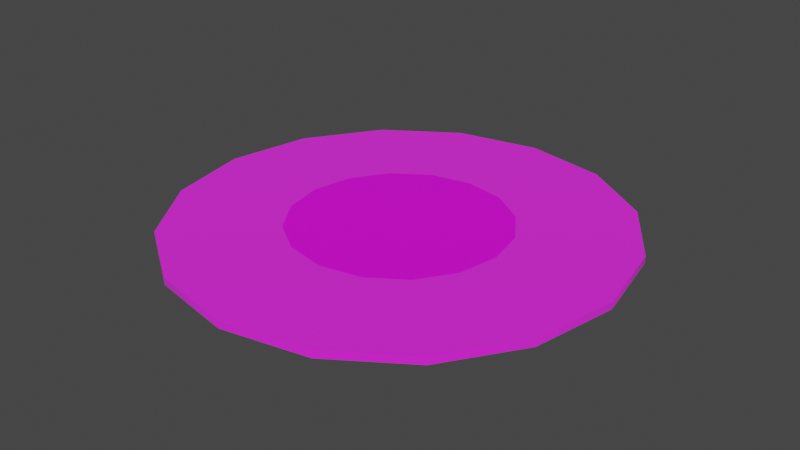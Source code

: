 # Source: coloriser.blend  (saved by Blender 2.82.7; exported with 4.5.12 LTS)
import bpy
from mathutils import Matrix  # noqa: F401  (used for matrix-valued properties, if any)

bpy.ops.wm.read_factory_settings(use_empty=True)
scene = bpy.context.scene
scene.name = 'Scene'

# ---- collections
col_collection = bpy.data.collections.new('Collection'); scene.collection.children.link(col_collection)

# ---- images (referenced by path relative to the original .blend; pixels are not part of the script)
import os
ASSET_DIR = os.environ.get("B2B_ASSET_DIR", "")  # directory of the original .blend (textures are referenced by path, not embedded)
HERE = os.path.dirname(os.path.abspath(__file__))  # packed textures are extracted next to this script under _unpacked/

def load_image(name, relpath, width, height, colorspace="sRGB"):
    """Load a texture the original file referenced (path relative to the .blend, or extracted next to this script)."""
    p = next((c for c in (os.path.join(HERE, relpath), os.path.join(ASSET_DIR, relpath)) if relpath and os.path.exists(c)), "")
    if p:
        img = bpy.data.images.load(p, check_existing=True)
        img.name = name
    else:  # same state as the original file: an image datablock whose file is absent (Cycles renders it pink)
        img = bpy.data.images.new(name, width, height)
        img.source = "FILE"
        img.filepath = "//" + (relpath or name)
    img.colorspace_settings.name = colorspace
    return img
img_texture_png = load_image('texture.png', 'texture.png', 1024, 1024, 'sRGB')
img_numbers_png = load_image('numbers.png', 'numbers.png', 1024, 1024, 'sRGB')

# ---- materials (node trees are filled in below, after node groups)
mat_color_ring = bpy.data.materials.new('color_ring')
mat_color_ring.alpha_threshold = 0.0
mat_color_ring.use_backface_culling = True
mat_color_ring.use_transparent_shadow = False
mat_color_ring.line_color = (0.0, 0.0, 0.0, 1.0)
mat_colorizer_legend = bpy.data.materials.new('colorizer_legend')
mat_colorizer_legend.use_transparent_shadow = False

# ---- material node trees
mat_color_ring.use_nodes = True; mat_color_ring.node_tree.nodes.clear()
_N = mat_color_ring.node_tree.nodes; _L = mat_color_ring.node_tree.links
n0 = _N.new('ShaderNodeOutputMaterial'); n0.name = 'Material Output'; n0.location = (300, 300)
n1 = _N.new('ShaderNodeBsdfPrincipled'); n1.name = 'Principled BSDF'; n1.location = (10, 300)
n1.distribution = 'GGX'
n1.subsurface_method = 'BURLEY'
n1.inputs[2].default_value = 1.0
n1.inputs[3].default_value = 1.45
n1.inputs[13].default_value = 1.0
n1.inputs[27].default_value = (0.0, 0.0, 0.0, 1.0)
n1.inputs[28].default_value = 1.0
n2 = _N.new('ShaderNodeTexImage'); n2.name = 'Image Texture'; n2.location = (-280, 270)
n2.image = img_texture_png
_L.new(n1.outputs[0], n0.inputs[0])
_L.new(n2.outputs[0], n1.inputs[0])
n0.is_active_output = True
mat_colorizer_legend.use_nodes = True; mat_colorizer_legend.node_tree.nodes.clear()
_N = mat_colorizer_legend.node_tree.nodes; _L = mat_colorizer_legend.node_tree.links
n0 = _N.new('ShaderNodeOutputMaterial'); n0.name = 'Material Output'; n0.location = (300, 300)
n1 = _N.new('ShaderNodeBsdfPrincipled'); n1.name = 'Principled BSDF'; n1.location = (10, 300)
n1.distribution = 'GGX'
n1.subsurface_method = 'BURLEY'
n1.inputs[3].default_value = 1.45
n1.inputs[27].default_value = (0.0, 0.0, 0.0, 1.0)
n1.inputs[28].default_value = 1.0
n2 = _N.new('ShaderNodeTexImage'); n2.name = 'Image Texture'; n2.location = (-280, 270)
n2.image = img_numbers_png
_L.new(n1.outputs[0], n0.inputs[0])
_L.new(n2.outputs[0], n1.inputs[0])
n0.is_active_output = True

# ---- world
world_world = bpy.data.worlds.new('World'); scene.world = world_world
world_world.use_nodes = True; world_world.node_tree.nodes.clear()
_N = world_world.node_tree.nodes; _L = world_world.node_tree.links
n0 = _N.new('ShaderNodeOutputWorld'); n0.name = 'World Output'; n0.location = (300, 300)
n1 = _N.new('ShaderNodeBackground'); n1.name = 'Background'; n1.location = (10, 300)
n1.inputs[0].default_value = (0.05088, 0.05088, 0.05088, 1.0)
_L.new(n1.outputs[0], n0.inputs[0])
n0.is_active_output = True
world_world.color = (0.05088, 0.05088, 0.05088)
world_world.use_sun_shadow = False
world_world.sun_shadow_jitter_overblur = 0.0

# ---- meshes
me_cube = bpy.data.meshes.new('Cube')
me_cube.from_pydata([(0.0, 60.0, -60.0), (-22.96, 55.43, -60.0), (-42.43, 42.43, -60.0), (-55.43, 22.96, -60.0), (-60.0, -2.623e-06, -60.0), (-55.43, -22.96, -60.0), (-42.43, -42.43, -60.0), (-22.96, -55.43, -60.0), (-9.06e-06, -60.0, -60.0), (22.96, -55.43, -60.0), (42.43, -42.43, -60.0), (55.43, -22.96, -60.0), (60.0, 7.155e-07, -60.0), (55.43, 22.96, -60.0), (42.43, 42.43, -60.0), (22.96, 55.43, -60.0), (0.0, 124.0, -60.0), (-47.45, 114.6, -60.0), (-87.68, 87.68, -60.0), (-114.6, 47.45, -60.0), (-124.0, -5.42e-06, -60.0), (-114.6, -47.45, -60.0), (-87.68, -87.68, -60.0), (-47.45, -114.6, -60.0), (-1.872e-05, -124.0, -60.0), (47.45, -114.6, -60.0), (87.68, -87.68, -60.0), (114.6, -47.45, -60.0), (124.0, 1.479e-06, -60.0), (114.6, 47.45, -60.0), (87.68, 87.68, -60.0), (47.45, 114.6, -60.0), (0.0, 124.0, -64.0), (-47.45, 114.6, -64.0), (-87.68, 87.68, -64.0), (-114.6, 47.45, -64.0), (-124.0, -5.42e-06, -64.0), (-114.6, -47.45, -64.0), (-87.68, -87.68, -64.0), (-47.45, -114.6, -64.0), (-1.872e-05, -124.0, -64.0), (47.45, -114.6, -64.0), (87.68, -87.68, -64.0), (114.6, -47.45, -64.0), (124.0, 1.479e-06, -64.0), (114.6, 47.45, -64.0), (87.68, 87.68, -64.0), (47.45, 114.6, -64.0), (0.0, 0.0, -60.0)], [], [(4, 20, 21, 5), (5, 21, 22, 6), (6, 22, 23, 7), (7, 23, 24, 8), (8, 24, 25, 9), (9, 25, 26, 10), (10, 26, 27, 11), (11, 27, 28, 12), (12, 28, 29, 13), (13, 29, 30, 14), (14, 30, 31, 15), (15, 31, 16, 0), (0, 16, 17, 1), (1, 17, 18, 2), (2, 18, 19, 3), (3, 19, 20, 4), (16, 31, 47, 32), (25, 24, 40, 41), (18, 17, 33, 34), (26, 25, 41, 42), (19, 18, 34, 35), (27, 26, 42, 43), (20, 19, 35, 36), (28, 27, 43, 44), (21, 20, 36, 37), (29, 28, 44, 45), (22, 21, 37, 38), (30, 29, 45, 46), (23, 22, 38, 39), (31, 30, 46, 47), (24, 23, 39, 40), (17, 16, 32, 33), (33, 32, 47, 46, 45, 44, 43, 42, 41, 40, 39, 38, 37, 36, 35, 34), (6, 7, 48), (7, 8, 48), (5, 6, 48), (4, 5, 48), (3, 4, 48), (2, 3, 48), (1, 2, 48), (0, 1, 48), (15, 0, 48), (14, 15, 48), (13, 14, 48), (12, 13, 48), (11, 12, 48), (10, 11, 48), (9, 10, 48), (8, 9, 48)])
me_cube.polygons.foreach_set('use_smooth', [True] * 49)
me_cube.polygons.foreach_set('material_index', [0, 0, 0, 0, 0, 0, 0, 0, 0, 0, 0, 0, 0, 0, 0, 0, 0, 0, 0, 0, 0, 0, 0, 0, 0, 0, 0, 0, 0, 0, 0, 0, 0, 1, 1, 1, 1, 1, 1, 1, 1, 1, 1, 1, 1, 1, 1, 1, 1])
_k = set([(16, 17), (16, 31), (17, 18), (18, 19), (19, 20), (20, 21), (21, 22), (22, 23), (23, 24), (24, 25), (25, 26), (26, 27), (27, 28), (28, 29), (29, 30), (30, 31), (32, 33), (32, 47), (33, 34), (34, 35), (35, 36), (36, 37), (37, 38), (38, 39), (39, 40), (40, 41), (41, 42), (42, 43), (43, 44), (44, 45), (45, 46), (46, 47)])
me_cube.attributes.new('sharp_edge', 'BOOLEAN', 'EDGE').data.foreach_set('value', [ (min(e.vertices), max(e.vertices)) in _k for e in me_cube.edges])
_uv = me_cube.uv_layers.new(name='UVMap')
_uv.uv.foreach_set('vector', [0.5133, 0.5231, 0.7516, 0.9357, 0.5657, 0.9988, 0.5035, 0.5264, 0.5035, 0.5264, 0.5657, 0.9988, 0.3698, 0.986, 0.4931, 0.5257, 0.4931, 0.5257, 0.3698, 0.986, 0.1937, 0.8992, 0.4838, 0.5211, 0.4838, 0.5211, 0.1937, 0.8992, 0.06427, 0.7516, 0.4769, 0.5133, 0.4769, 0.5133, 0.06427, 0.7516, 0.001164, 0.5657, 0.4736, 0.5035, 0.4736, 0.5035, 0.001164, 0.5657, 0.014, 0.3698, 0.4743, 0.4931, 0.4743, 0.4931, 0.014, 0.3698, 0.1008, 0.1937, 0.4789, 0.4838, 0.4789, 0.4838, 0.1008, 0.1937, 0.2484, 0.06427, 0.4867, 0.4769, 0.4867, 0.4769, 0.2484, 0.06427, 0.4343, 0.001164, 0.4965, 0.4736, 0.4965, 0.4736, 0.4343, 0.001164, 0.6302, 0.014, 0.5069, 0.4743, 0.5069, 0.4743, 0.6302, 0.014, 0.8063, 0.1008, 0.5162, 0.4789, 0.5162, 0.4789, 0.8063, 0.1008, 0.9357, 0.2484, 0.5231, 0.4867, 0.5231, 0.4867, 0.9357, 0.2484, 0.9988, 0.4343, 0.5264, 0.4965, 0.5264, 0.4965, 0.9988, 0.4343, 0.986, 0.6302, 0.5257, 0.5069, 0.5257, 0.5069, 0.986, 0.6302, 0.8992, 0.8063, 0.5211, 0.5162, 0.5211, 0.5162, 0.8992, 0.8063, 0.7516, 0.9357, 0.5133, 0.5231, 0.9286, 0.2525, 0.8013, 0.1074, 0.8013, 0.1074, 0.9286, 0.2525, 0.009317, 0.5646, 0.07139, 0.7475, 0.07139, 0.7475, 0.009317, 0.5646, 0.9781, 0.6281, 0.9907, 0.4354, 0.9907, 0.4354, 0.9781, 0.6281, 0.02195, 0.3719, 0.009317, 0.5646, 0.009317, 0.5646, 0.02195, 0.3719, 0.8926, 0.8013, 0.9781, 0.6281, 0.9781, 0.6281, 0.8926, 0.8013, 0.1074, 0.1987, 0.02195, 0.3719, 0.02195, 0.3719, 0.1074, 0.1987, 0.7475, 0.9286, 0.8926, 0.8013, 0.8926, 0.8013, 0.7475, 0.9286, 0.2525, 0.07139, 0.1074, 0.1987, 0.1074, 0.1987, 0.2525, 0.07139, 0.5646, 0.9907, 0.7475, 0.9286, 0.7475, 0.9286, 0.5646, 0.9907, 0.4354, 0.009317, 0.2525, 0.07139, 0.2525, 0.07139, 0.4354, 0.009317, 0.3719, 0.9781, 0.5646, 0.9907, 0.5646, 0.9907, 0.3719, 0.9781, 0.6281, 0.02195, 0.4354, 0.009317, 0.4354, 0.009317, 0.6281, 0.02195, 0.1987, 0.8926, 0.3719, 0.9781, 0.3719, 0.9781, 0.1987, 0.8926, 0.8013, 0.1074, 0.6281, 0.02195, 0.6281, 0.02195, 0.8013, 0.1074, 0.07139, 0.7475, 0.1987, 0.8926, 0.1987, 0.8926, 0.07139, 0.7475, 0.9907, 0.4354, 0.9286, 0.2525, 0.9286, 0.2525, 0.9907, 0.4354, 0.9907, 0.4354, 0.9286, 0.2525, 0.8013, 0.1074, 0.6281, 0.02195, 0.4354, 0.009317, 0.2525, 0.07139, 0.1074, 0.1987, 0.02195, 0.3719, 0.009317, 0.5646, 0.07139, 0.7475, 0.1987, 0.8926, 0.3719, 0.9781, 0.5646, 0.9907, 0.7475, 0.9286, 0.8926, 0.8013, 0.9781, 0.6281, 0.1562, 0.1562, 0.3151, 0.05006, 0.5025, 0.5025, 0.3151, 0.05006, 0.5025, 0.01278, 0.5025, 0.5025, 0.05006, 0.3151, 0.1562, 0.1562, 0.5025, 0.5025, 0.01278, 0.5025, 0.05006, 0.3151, 0.5025, 0.5025, 0.05006, 0.6899, 0.01278, 0.5025, 0.5025, 0.5025, 0.1562, 0.8487, 0.05006, 0.6899, 0.5025, 0.5025, 0.3151, 0.9549, 0.1562, 0.8487, 0.5025, 0.5025, 0.5025, 0.9921, 0.3151, 0.9549, 0.5025, 0.5025, 0.6899, 0.9549, 0.5025, 0.9921, 0.5025, 0.5025, 0.8487, 0.8487, 0.6899, 0.9549, 0.5025, 0.5025, 0.9549, 0.6899, 0.8487, 0.8487, 0.5025, 0.5025, 0.9921, 0.5025, 0.9549, 0.6899, 0.5025, 0.5025, 0.9549, 0.3151, 0.9921, 0.5025, 0.5025, 0.5025, 0.8487, 0.1562, 0.9549, 0.3151, 0.5025, 0.5025, 0.6899, 0.05006, 0.8487, 0.1562, 0.5025, 0.5025, 0.5025, 0.01278, 0.6899, 0.05006, 0.5025, 0.5025])
me_cube.materials.append(mat_color_ring)
me_cube.materials.append(mat_colorizer_legend)
me_cube.use_remesh_preserve_volume = False
me_cube.use_remesh_preserve_attributes = False
me_cube.use_mirror_vertex_groups = False
me_cube.update()
arm_armature = bpy.data.armatures.new('Armature')  # bones are not reproduced

# ---- objects
ob_armature = bpy.data.objects.new('armature', arm_armature)
ob_colorizer_ref = bpy.data.objects.new('colorizer_ref', me_cube)

# ---- transforms, parenting, visibility, modifiers, constraints
ob_armature.location = (0.0, 0.0, 0.0)
ob_armature.lineart.crease_threshold = 0.0
ob_colorizer_ref.location = (0.0, 0.0, 0.0)
ob_colorizer_ref.lock_rotations_4d = False
ob_colorizer_ref.empty_display_type = 'ARROWS'
ob_colorizer_ref.lineart.crease_threshold = 0.0
_vg = ob_colorizer_ref.vertex_groups.new(name='circ_1')
_vg.add([12, 28, 44], 1.0, 'REPLACE')
_vg = ob_colorizer_ref.vertex_groups.new(name='circ_2')
_vg.add([11, 27, 43], 1.0, 'REPLACE')
_vg = ob_colorizer_ref.vertex_groups.new(name='circ_3')
_vg.add([10, 26, 42], 1.0, 'REPLACE')
_vg = ob_colorizer_ref.vertex_groups.new(name='circ_4')
_vg.add([9, 25, 41], 1.0, 'REPLACE')
_vg = ob_colorizer_ref.vertex_groups.new(name='circ_5')
_vg.add([8, 24, 40, 48], 1.0, 'REPLACE')
_vg = ob_colorizer_ref.vertex_groups.new(name='circ_6')
_vg.add([7, 23, 39], 1.0, 'REPLACE')
_vg = ob_colorizer_ref.vertex_groups.new(name='circ_8')
_m = ob_colorizer_ref.modifiers.new('Armature', 'ARMATURE')
_m.object = ob_armature
_m.use_bone_envelopes = True
_m.use_vertex_groups = False

# ---- collection membership
scene.collection.objects.link(ob_armature)
col_collection.objects.link(ob_colorizer_ref)

# ---- scene / render settings (as saved in the file)
scene.frame_start = 1; scene.frame_end = 30; scene.frame_set(32)
scene.render.engine = 'BLENDER_EEVEE_NEXT'
scene.cycles.use_denoising = False
scene.cycles.samples = 128
scene.cycles.sampling_pattern = 'TABULATED_SOBOL'
scene.cycles.use_adaptive_sampling = False
scene.cycles.use_light_tree = False
scene.view_settings.view_transform = 'Filmic'
bpy.context.view_layer.update()

# ---- added for rendering (the .blend has no active camera and no usable light): camera, sun
cam_auto = bpy.data.cameras.new('AutoCamera')
cam_auto.lens = 50.0
cam_auto.sensor_width = 36.0
cam_auto.clip_end = 5695.31
ob_auto_camera = bpy.data.objects.new('AutoCamera', cam_auto)
scene.collection.objects.link(ob_auto_camera)
ob_auto_camera.location = (324.52, -389.425, 197.616)
ob_auto_camera.rotation_euler = (1.09748, -7.21219e-08, 0.694738)
scene.camera = ob_auto_camera
light_auto_sun = bpy.data.lights.new('AutoSun', 'SUN')
light_auto_sun.energy = 3.0
light_auto_sun.angle = 0.0523599
ob_auto_sun = bpy.data.objects.new('AutoSun', light_auto_sun)
scene.collection.objects.link(ob_auto_sun)
ob_auto_sun.rotation_euler = (0.872665, 0.174533, 0.523599)
bpy.context.view_layer.update()

